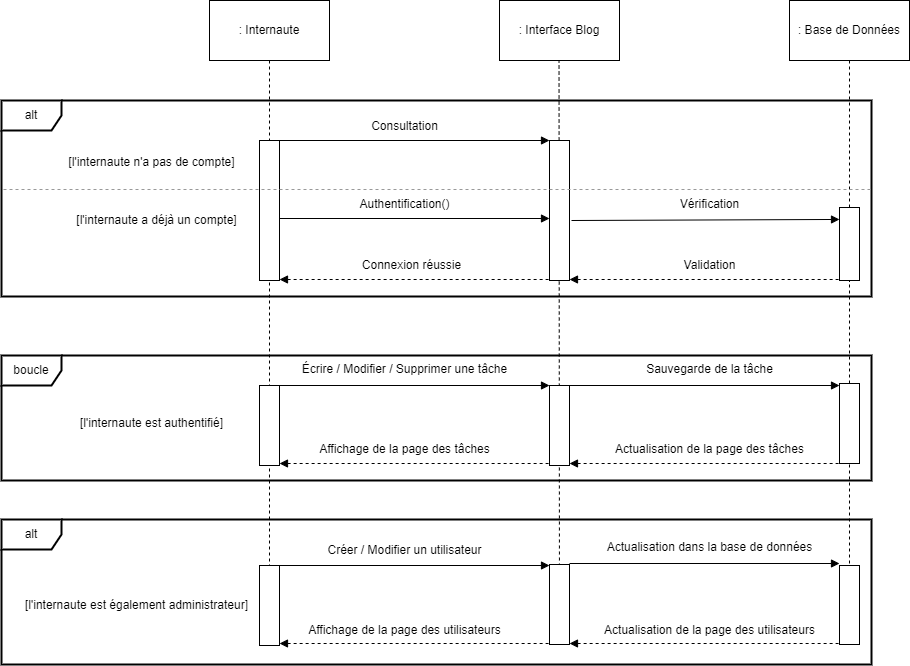

The diagram above was exported from draw.io. Its source (the exported page's mxGraphModel, read from the mxfile embedded in the PNG):
<mxGraphModel dx="2261" dy="738" grid="1" gridSize="10" guides="1" tooltips="1" connect="1" arrows="1" fold="1" page="1" pageScale="1" pageWidth="827" pageHeight="1169" math="0" shadow="0">
  <root>
    <mxCell id="0" />
    <mxCell id="1" parent="0" />
    <mxCell id="Of-hDyhMsgKg1Im7E4kt-2" value="alt" style="shape=umlFrame;whiteSpace=wrap;html=1;pointerEvents=0;strokeWidth=2;" parent="1" vertex="1">
      <mxGeometry x="-350" y="160" width="870" height="196" as="geometry" />
    </mxCell>
    <mxCell id="Of-hDyhMsgKg1Im7E4kt-3" value="" style="endArrow=none;html=1;rounded=0;dashed=1;entryX=0.5;entryY=1;entryDx=0;entryDy=0;exitX=0.5;exitY=1;exitDx=0;exitDy=0;" parent="1" target="Of-hDyhMsgKg1Im7E4kt-35" edge="1">
      <mxGeometry width="50" height="50" relative="1" as="geometry">
        <mxPoint x="498" y="659" as="sourcePoint" />
        <mxPoint x="501" y="379" as="targetPoint" />
      </mxGeometry>
    </mxCell>
    <mxCell id="Of-hDyhMsgKg1Im7E4kt-4" value="" style="endArrow=none;html=1;rounded=0;dashed=1;" parent="1" source="Of-hDyhMsgKg1Im7E4kt-35" target="Of-hDyhMsgKg1Im7E4kt-17" edge="1">
      <mxGeometry width="50" height="50" relative="1" as="geometry">
        <mxPoint x="498" y="945" as="sourcePoint" />
        <mxPoint x="498" y="205" as="targetPoint" />
      </mxGeometry>
    </mxCell>
    <mxCell id="Of-hDyhMsgKg1Im7E4kt-5" value="" style="endArrow=none;html=1;rounded=0;entryX=0.496;entryY=0.833;entryDx=0;entryDy=0;dashed=1;exitX=0.5;exitY=1;exitDx=0;exitDy=0;entryPerimeter=0;arcSize=0;" parent="1" source="Of-hDyhMsgKg1Im7E4kt-22" target="Of-hDyhMsgKg1Im7E4kt-7" edge="1">
      <mxGeometry width="50" height="50" relative="1" as="geometry">
        <mxPoint x="207.75" y="815.99" as="sourcePoint" />
        <mxPoint x="207.5" y="80" as="targetPoint" />
      </mxGeometry>
    </mxCell>
    <mxCell id="Of-hDyhMsgKg1Im7E4kt-6" value=": Internaute" style="whiteSpace=wrap;html=1;" parent="1" vertex="1">
      <mxGeometry x="-142" y="60" width="120" height="60" as="geometry" />
    </mxCell>
    <mxCell id="Of-hDyhMsgKg1Im7E4kt-7" value=": Interface Blog" style="whiteSpace=wrap;html=1;" parent="1" vertex="1">
      <mxGeometry x="148" y="60" width="120" height="60" as="geometry" />
    </mxCell>
    <mxCell id="Of-hDyhMsgKg1Im7E4kt-8" value="" style="rounded=0;whiteSpace=wrap;html=1;" parent="1" vertex="1">
      <mxGeometry x="198" y="200" width="20" height="140" as="geometry" />
    </mxCell>
    <mxCell id="Of-hDyhMsgKg1Im7E4kt-9" value="" style="endArrow=block;html=1;rounded=0;exitX=1;exitY=0;exitDx=0;exitDy=0;entryX=0;entryY=0;entryDx=0;entryDy=0;endFill=1;" parent="1" edge="1">
      <mxGeometry width="50" height="50" relative="1" as="geometry">
        <mxPoint x="-72" y="278" as="sourcePoint" />
        <mxPoint x="198" y="278" as="targetPoint" />
      </mxGeometry>
    </mxCell>
    <mxCell id="Of-hDyhMsgKg1Im7E4kt-10" value="Authentification()" style="text;html=1;align=center;verticalAlign=middle;resizable=0;points=[];autosize=1;strokeColor=none;fillColor=none;" parent="1" vertex="1">
      <mxGeometry x="-2" y="249" width="110" height="30" as="geometry" />
    </mxCell>
    <mxCell id="Of-hDyhMsgKg1Im7E4kt-11" value="" style="endArrow=none;html=1;rounded=0;exitX=1;exitY=0;exitDx=0;exitDy=0;entryX=0;entryY=0;entryDx=0;entryDy=0;startArrow=block;startFill=1;endFill=0;dashed=1;" parent="1" edge="1">
      <mxGeometry width="50" height="50" relative="1" as="geometry">
        <mxPoint x="-72" y="339" as="sourcePoint" />
        <mxPoint x="198" y="339" as="targetPoint" />
      </mxGeometry>
    </mxCell>
    <mxCell id="Of-hDyhMsgKg1Im7E4kt-12" value="Connexion réussie" style="text;html=1;align=center;verticalAlign=middle;resizable=0;points=[];autosize=1;strokeColor=none;fillColor=none;" parent="1" vertex="1">
      <mxGeometry y="310" width="120" height="30" as="geometry" />
    </mxCell>
    <mxCell id="Of-hDyhMsgKg1Im7E4kt-13" value="" style="rounded=0;whiteSpace=wrap;html=1;" parent="1" vertex="1">
      <mxGeometry x="198" y="445" width="20" height="80" as="geometry" />
    </mxCell>
    <mxCell id="Of-hDyhMsgKg1Im7E4kt-14" value="" style="endArrow=block;html=1;rounded=0;exitX=1;exitY=0;exitDx=0;exitDy=0;entryX=0;entryY=0;entryDx=0;entryDy=0;endFill=1;" parent="1" source="Of-hDyhMsgKg1Im7E4kt-30" target="Of-hDyhMsgKg1Im7E4kt-13" edge="1">
      <mxGeometry width="50" height="50" relative="1" as="geometry">
        <mxPoint x="428" y="645" as="sourcePoint" />
        <mxPoint x="478" y="595" as="targetPoint" />
      </mxGeometry>
    </mxCell>
    <mxCell id="Of-hDyhMsgKg1Im7E4kt-15" value="Écrire / Modifier / Supprimer une tâche" style="text;html=1;align=center;verticalAlign=middle;resizable=0;points=[];autosize=1;strokeColor=none;fillColor=none;" parent="1" vertex="1">
      <mxGeometry x="-62" y="414" width="230" height="30" as="geometry" />
    </mxCell>
    <mxCell id="Of-hDyhMsgKg1Im7E4kt-16" value="" style="endArrow=none;html=1;rounded=0;exitX=1;exitY=0;exitDx=0;exitDy=0;entryX=0;entryY=0;entryDx=0;entryDy=0;startArrow=block;startFill=1;endFill=0;dashed=1;" parent="1" edge="1">
      <mxGeometry width="50" height="50" relative="1" as="geometry">
        <mxPoint x="218" y="523" as="sourcePoint" />
        <mxPoint x="488" y="523" as="targetPoint" />
      </mxGeometry>
    </mxCell>
    <mxCell id="Of-hDyhMsgKg1Im7E4kt-17" value=": Base de Données" style="whiteSpace=wrap;html=1;" parent="1" vertex="1">
      <mxGeometry x="438" y="60" width="120" height="60" as="geometry" />
    </mxCell>
    <mxCell id="Of-hDyhMsgKg1Im7E4kt-18" value="" style="rounded=0;whiteSpace=wrap;html=1;" parent="1" vertex="1">
      <mxGeometry x="488" y="443" width="20" height="80" as="geometry" />
    </mxCell>
    <mxCell id="Of-hDyhMsgKg1Im7E4kt-19" value="" style="endArrow=block;html=1;rounded=0;exitX=1;exitY=0;exitDx=0;exitDy=0;entryX=0;entryY=0;entryDx=0;entryDy=0;endFill=1;" parent="1" edge="1">
      <mxGeometry width="50" height="50" relative="1" as="geometry">
        <mxPoint x="218" y="445" as="sourcePoint" />
        <mxPoint x="488" y="445" as="targetPoint" />
      </mxGeometry>
    </mxCell>
    <mxCell id="Of-hDyhMsgKg1Im7E4kt-20" value="Sauvegarde de la tâche" style="text;html=1;align=center;verticalAlign=middle;resizable=0;points=[];autosize=1;strokeColor=none;fillColor=none;" parent="1" vertex="1">
      <mxGeometry x="283" y="414" width="150" height="30" as="geometry" />
    </mxCell>
    <mxCell id="Of-hDyhMsgKg1Im7E4kt-21" value="Actualisation de la page des tâches" style="text;html=1;align=center;verticalAlign=middle;resizable=0;points=[];autosize=1;strokeColor=none;fillColor=none;" parent="1" vertex="1">
      <mxGeometry x="253" y="494" width="210" height="30" as="geometry" />
    </mxCell>
    <mxCell id="Of-hDyhMsgKg1Im7E4kt-22" value="" style="rounded=0;whiteSpace=wrap;html=1;" parent="1" vertex="1">
      <mxGeometry x="198" y="624" width="20" height="80" as="geometry" />
    </mxCell>
    <mxCell id="Of-hDyhMsgKg1Im7E4kt-23" value="" style="endArrow=block;html=1;rounded=0;exitX=1;exitY=0;exitDx=0;exitDy=0;endFill=1;" parent="1" source="Of-hDyhMsgKg1Im7E4kt-31" edge="1">
      <mxGeometry width="50" height="50" relative="1" as="geometry">
        <mxPoint x="428" y="825" as="sourcePoint" />
        <mxPoint x="198" y="625" as="targetPoint" />
      </mxGeometry>
    </mxCell>
    <mxCell id="Of-hDyhMsgKg1Im7E4kt-24" value="Créer / Modifier un utilisateur" style="text;html=1;align=center;verticalAlign=middle;resizable=0;points=[];autosize=1;strokeColor=none;fillColor=none;" parent="1" vertex="1">
      <mxGeometry x="-37" y="595" width="180" height="30" as="geometry" />
    </mxCell>
    <mxCell id="Of-hDyhMsgKg1Im7E4kt-25" value="" style="rounded=0;whiteSpace=wrap;html=1;" parent="1" vertex="1">
      <mxGeometry x="488" y="625" width="20" height="79" as="geometry" />
    </mxCell>
    <mxCell id="Of-hDyhMsgKg1Im7E4kt-28" value="" style="endArrow=none;html=1;rounded=0;dashed=1;exitX=0.5;exitY=1;exitDx=0;exitDy=0;" parent="1" source="Of-hDyhMsgKg1Im7E4kt-31" target="Of-hDyhMsgKg1Im7E4kt-6" edge="1">
      <mxGeometry width="50" height="50" relative="1" as="geometry">
        <mxPoint x="-82" y="870" as="sourcePoint" />
        <mxPoint x="-82" y="205" as="targetPoint" />
      </mxGeometry>
    </mxCell>
    <mxCell id="Of-hDyhMsgKg1Im7E4kt-29" value="" style="rounded=0;whiteSpace=wrap;html=1;" parent="1" vertex="1">
      <mxGeometry x="-92" y="200" width="20" height="140" as="geometry" />
    </mxCell>
    <mxCell id="Of-hDyhMsgKg1Im7E4kt-30" value="" style="rounded=0;whiteSpace=wrap;html=1;" parent="1" vertex="1">
      <mxGeometry x="-92" y="445" width="20" height="80" as="geometry" />
    </mxCell>
    <mxCell id="Of-hDyhMsgKg1Im7E4kt-31" value="" style="rounded=0;whiteSpace=wrap;html=1;" parent="1" vertex="1">
      <mxGeometry x="-92" y="625" width="20" height="80" as="geometry" />
    </mxCell>
    <mxCell id="Of-hDyhMsgKg1Im7E4kt-32" value="" style="endArrow=none;html=1;rounded=0;exitX=1;exitY=0;exitDx=0;exitDy=0;entryX=0;entryY=0;entryDx=0;entryDy=0;startArrow=block;startFill=1;endFill=0;dashed=1;" parent="1" edge="1">
      <mxGeometry width="50" height="50" relative="1" as="geometry">
        <mxPoint x="-72" y="523" as="sourcePoint" />
        <mxPoint x="198" y="523" as="targetPoint" />
      </mxGeometry>
    </mxCell>
    <mxCell id="Of-hDyhMsgKg1Im7E4kt-33" value="Affichage de la page des tâches" style="text;html=1;align=center;verticalAlign=middle;resizable=0;points=[];autosize=1;strokeColor=none;fillColor=none;" parent="1" vertex="1">
      <mxGeometry x="-42" y="494" width="190" height="30" as="geometry" />
    </mxCell>
    <mxCell id="Of-hDyhMsgKg1Im7E4kt-34" value="Vérification" style="text;html=1;align=center;verticalAlign=middle;resizable=0;points=[];autosize=1;strokeColor=none;fillColor=none;" parent="1" vertex="1">
      <mxGeometry x="318" y="249" width="80" height="30" as="geometry" />
    </mxCell>
    <mxCell id="Of-hDyhMsgKg1Im7E4kt-37" value="" style="endArrow=block;html=1;rounded=0;exitX=1;exitY=0;exitDx=0;exitDy=0;entryX=0;entryY=0;entryDx=0;entryDy=0;endFill=1;" parent="1" source="Of-hDyhMsgKg1Im7E4kt-35" edge="1">
      <mxGeometry width="50" height="50" relative="1" as="geometry">
        <mxPoint x="218" y="296" as="sourcePoint" />
        <mxPoint x="488" y="296" as="targetPoint" />
      </mxGeometry>
    </mxCell>
    <mxCell id="Of-hDyhMsgKg1Im7E4kt-39" value="" style="endArrow=none;html=1;rounded=0;exitX=1;exitY=0;exitDx=0;exitDy=0;entryX=0;entryY=0;entryDx=0;entryDy=0;startArrow=block;startFill=1;endFill=0;dashed=1;" parent="1" edge="1">
      <mxGeometry width="50" height="50" relative="1" as="geometry">
        <mxPoint x="218" y="339" as="sourcePoint" />
        <mxPoint x="488" y="339" as="targetPoint" />
      </mxGeometry>
    </mxCell>
    <mxCell id="Of-hDyhMsgKg1Im7E4kt-40" value="Validation" style="text;html=1;align=center;verticalAlign=middle;resizable=0;points=[];autosize=1;strokeColor=none;fillColor=none;" parent="1" vertex="1">
      <mxGeometry x="318" y="310" width="80" height="30" as="geometry" />
    </mxCell>
    <mxCell id="Of-hDyhMsgKg1Im7E4kt-41" value="[l'internaute a déjà un compte]" style="text;html=1;align=center;verticalAlign=middle;resizable=0;points=[];autosize=1;strokeColor=none;fillColor=none;" parent="1" vertex="1">
      <mxGeometry x="-285" y="265" width="180" height="30" as="geometry" />
    </mxCell>
    <mxCell id="Of-hDyhMsgKg1Im7E4kt-43" value="boucle" style="shape=umlFrame;whiteSpace=wrap;html=1;pointerEvents=0;strokeWidth=2;" parent="1" vertex="1">
      <mxGeometry x="-350" y="415" width="870" height="125" as="geometry" />
    </mxCell>
    <mxCell id="Of-hDyhMsgKg1Im7E4kt-44" value="[l'internaute n'a pas de compte]" style="text;html=1;align=center;verticalAlign=middle;resizable=0;points=[];autosize=1;strokeColor=none;fillColor=none;" parent="1" vertex="1">
      <mxGeometry x="-295" y="207" width="190" height="30" as="geometry" />
    </mxCell>
    <mxCell id="Of-hDyhMsgKg1Im7E4kt-45" value="" style="endArrow=none;dashed=1;html=1;strokeWidth=1;rounded=0;exitX=0.002;exitY=0.544;exitDx=0;exitDy=0;exitPerimeter=0;entryX=1;entryY=0.544;entryDx=0;entryDy=0;entryPerimeter=0;strokeColor=#999999;" parent="1" edge="1">
      <mxGeometry width="50" height="50" relative="1" as="geometry">
        <mxPoint x="-348" y="249" as="sourcePoint" />
        <mxPoint x="520" y="249" as="targetPoint" />
        <Array as="points">
          <mxPoint x="170" y="249" />
        </Array>
      </mxGeometry>
    </mxCell>
    <mxCell id="Of-hDyhMsgKg1Im7E4kt-46" value="" style="endArrow=block;html=1;rounded=0;exitX=1;exitY=0;exitDx=0;exitDy=0;entryX=0;entryY=0;entryDx=0;entryDy=0;endFill=1;" parent="1" edge="1">
      <mxGeometry width="50" height="50" relative="1" as="geometry">
        <mxPoint x="-72" y="200" as="sourcePoint" />
        <mxPoint x="198" y="200" as="targetPoint" />
      </mxGeometry>
    </mxCell>
    <mxCell id="Of-hDyhMsgKg1Im7E4kt-47" value="Consultation" style="text;html=1;align=center;verticalAlign=middle;resizable=0;points=[];autosize=1;strokeColor=none;fillColor=none;" parent="1" vertex="1">
      <mxGeometry x="8" y="171" width="90" height="30" as="geometry" />
    </mxCell>
    <mxCell id="Of-hDyhMsgKg1Im7E4kt-48" value="[l'internaute est authentifié]" style="text;html=1;align=center;verticalAlign=middle;resizable=0;points=[];autosize=1;strokeColor=none;fillColor=none;" parent="1" vertex="1">
      <mxGeometry x="-285" y="468" width="170" height="30" as="geometry" />
    </mxCell>
    <mxCell id="Of-hDyhMsgKg1Im7E4kt-63" value="alt" style="shape=umlFrame;whiteSpace=wrap;html=1;pointerEvents=0;strokeWidth=2;" parent="1" vertex="1">
      <mxGeometry x="-350" y="579" width="870" height="145" as="geometry" />
    </mxCell>
    <mxCell id="Of-hDyhMsgKg1Im7E4kt-64" value="[l'internaute est également administrateur]" style="text;html=1;align=center;verticalAlign=middle;resizable=0;points=[];autosize=1;strokeColor=none;fillColor=none;" parent="1" vertex="1">
      <mxGeometry x="-340" y="650" width="250" height="30" as="geometry" />
    </mxCell>
    <mxCell id="Of-hDyhMsgKg1Im7E4kt-65" value="" style="endArrow=block;html=1;rounded=0;exitX=1;exitY=0;exitDx=0;exitDy=0;entryX=0;entryY=0;entryDx=0;entryDy=0;endFill=1;" parent="1" edge="1">
      <mxGeometry width="50" height="50" relative="1" as="geometry">
        <mxPoint x="218" y="623" as="sourcePoint" />
        <mxPoint x="488" y="623" as="targetPoint" />
      </mxGeometry>
    </mxCell>
    <mxCell id="Of-hDyhMsgKg1Im7E4kt-66" value="Actualisation dans la base de données" style="text;html=1;align=center;verticalAlign=middle;resizable=0;points=[];autosize=1;strokeColor=none;fillColor=none;" parent="1" vertex="1">
      <mxGeometry x="243" y="592" width="230" height="30" as="geometry" />
    </mxCell>
    <mxCell id="Of-hDyhMsgKg1Im7E4kt-67" value="" style="endArrow=block;html=1;rounded=0;entryX=0;entryY=0.122;entryDx=0;entryDy=0;endFill=1;entryPerimeter=0;" parent="1" edge="1">
      <mxGeometry width="50" height="50" relative="1" as="geometry">
        <mxPoint x="220" y="280" as="sourcePoint" />
        <mxPoint x="488" y="278.9559999999999" as="targetPoint" />
      </mxGeometry>
    </mxCell>
    <mxCell id="Of-hDyhMsgKg1Im7E4kt-35" value="" style="rounded=0;whiteSpace=wrap;html=1;" parent="1" vertex="1">
      <mxGeometry x="488" y="267" width="20" height="73" as="geometry" />
    </mxCell>
    <mxCell id="Of-hDyhMsgKg1Im7E4kt-68" value="" style="endArrow=none;html=1;rounded=0;exitX=1;exitY=0;exitDx=0;exitDy=0;entryX=0;entryY=0;entryDx=0;entryDy=0;startArrow=block;startFill=1;endFill=0;dashed=1;" parent="1" edge="1">
      <mxGeometry width="50" height="50" relative="1" as="geometry">
        <mxPoint x="218" y="703" as="sourcePoint" />
        <mxPoint x="488" y="703" as="targetPoint" />
      </mxGeometry>
    </mxCell>
    <mxCell id="Of-hDyhMsgKg1Im7E4kt-69" value="Actualisation de la page des utilisateurs" style="text;html=1;align=center;verticalAlign=middle;resizable=0;points=[];autosize=1;strokeColor=none;fillColor=none;" parent="1" vertex="1">
      <mxGeometry x="243" y="675" width="230" height="30" as="geometry" />
    </mxCell>
    <mxCell id="Of-hDyhMsgKg1Im7E4kt-70" value="" style="endArrow=none;html=1;rounded=0;exitX=1;exitY=0;exitDx=0;exitDy=0;entryX=0;entryY=0;entryDx=0;entryDy=0;startArrow=block;startFill=1;endFill=0;dashed=1;" parent="1" edge="1">
      <mxGeometry width="50" height="50" relative="1" as="geometry">
        <mxPoint x="-72" y="703" as="sourcePoint" />
        <mxPoint x="198" y="703" as="targetPoint" />
      </mxGeometry>
    </mxCell>
    <mxCell id="Of-hDyhMsgKg1Im7E4kt-71" value="Affichage de la page des utilisateurs" style="text;html=1;align=center;verticalAlign=middle;resizable=0;points=[];autosize=1;strokeColor=none;fillColor=none;" parent="1" vertex="1">
      <mxGeometry x="-57" y="675" width="220" height="30" as="geometry" />
    </mxCell>
  </root>
</mxGraphModel>